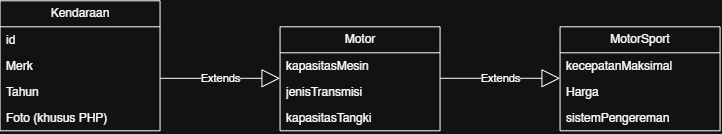

The diagram above was exported from draw.io. Its source (the exported page's mxGraphModel, read from the mxfile embedded in the PNG):
<mxGraphModel dx="1336" dy="640" grid="1" gridSize="10" guides="1" tooltips="1" connect="1" arrows="1" fold="1" page="1" pageScale="1" pageWidth="850" pageHeight="1100" math="0" shadow="0">
  <root>
    <mxCell id="0" />
    <mxCell id="1" parent="0" />
    <mxCell id="Dz9w5iSPc1wT6bqjcJqZ-1" parent="1" style="swimlane;fontStyle=0;childLayout=stackLayout;horizontal=1;startSize=26;fillColor=none;horizontalStack=0;resizeParent=1;resizeParentMax=0;resizeLast=0;collapsible=1;marginBottom=0;whiteSpace=wrap;html=1;" value="Kendaraan" vertex="1">
      <mxGeometry height="130" width="160" x="80" y="240" as="geometry" />
    </mxCell>
    <mxCell id="Dz9w5iSPc1wT6bqjcJqZ-2" parent="Dz9w5iSPc1wT6bqjcJqZ-1" style="text;strokeColor=none;fillColor=none;align=left;verticalAlign=top;spacingLeft=4;spacingRight=4;overflow=hidden;rotatable=0;points=[[0,0.5],[1,0.5]];portConstraint=eastwest;whiteSpace=wrap;html=1;" value="id" vertex="1">
      <mxGeometry height="26" width="160" y="26" as="geometry" />
    </mxCell>
    <mxCell id="Dz9w5iSPc1wT6bqjcJqZ-3" parent="Dz9w5iSPc1wT6bqjcJqZ-1" style="text;strokeColor=none;fillColor=none;align=left;verticalAlign=top;spacingLeft=4;spacingRight=4;overflow=hidden;rotatable=0;points=[[0,0.5],[1,0.5]];portConstraint=eastwest;whiteSpace=wrap;html=1;" value="Merk" vertex="1">
      <mxGeometry height="26" width="160" y="52" as="geometry" />
    </mxCell>
    <mxCell id="Dz9w5iSPc1wT6bqjcJqZ-4" parent="Dz9w5iSPc1wT6bqjcJqZ-1" style="text;strokeColor=none;fillColor=none;align=left;verticalAlign=top;spacingLeft=4;spacingRight=4;overflow=hidden;rotatable=0;points=[[0,0.5],[1,0.5]];portConstraint=eastwest;whiteSpace=wrap;html=1;" value="Tahun" vertex="1">
      <mxGeometry height="26" width="160" y="78" as="geometry" />
    </mxCell>
    <mxCell id="Dz9w5iSPc1wT6bqjcJqZ-6" parent="Dz9w5iSPc1wT6bqjcJqZ-1" style="text;strokeColor=none;fillColor=none;align=left;verticalAlign=top;spacingLeft=4;spacingRight=4;overflow=hidden;rotatable=0;points=[[0,0.5],[1,0.5]];portConstraint=eastwest;whiteSpace=wrap;html=1;" value="Foto (khusus PHP)" vertex="1">
      <mxGeometry height="26" width="160" y="104" as="geometry" />
    </mxCell>
    <mxCell id="Dz9w5iSPc1wT6bqjcJqZ-7" parent="1" style="swimlane;fontStyle=0;childLayout=stackLayout;horizontal=1;startSize=26;fillColor=none;horizontalStack=0;resizeParent=1;resizeParentMax=0;resizeLast=0;collapsible=1;marginBottom=0;whiteSpace=wrap;html=1;" value="Motor" vertex="1">
      <mxGeometry height="104" width="160" x="360" y="266" as="geometry" />
    </mxCell>
    <mxCell id="Dz9w5iSPc1wT6bqjcJqZ-8" parent="Dz9w5iSPc1wT6bqjcJqZ-7" style="text;strokeColor=none;fillColor=none;align=left;verticalAlign=top;spacingLeft=4;spacingRight=4;overflow=hidden;rotatable=0;points=[[0,0.5],[1,0.5]];portConstraint=eastwest;whiteSpace=wrap;html=1;" value="kapasitasMesin" vertex="1">
      <mxGeometry height="26" width="160" y="26" as="geometry" />
    </mxCell>
    <mxCell id="Dz9w5iSPc1wT6bqjcJqZ-9" parent="Dz9w5iSPc1wT6bqjcJqZ-7" style="text;strokeColor=none;fillColor=none;align=left;verticalAlign=top;spacingLeft=4;spacingRight=4;overflow=hidden;rotatable=0;points=[[0,0.5],[1,0.5]];portConstraint=eastwest;whiteSpace=wrap;html=1;" value="jenisTransmisi" vertex="1">
      <mxGeometry height="26" width="160" y="52" as="geometry" />
    </mxCell>
    <mxCell id="Dz9w5iSPc1wT6bqjcJqZ-10" parent="Dz9w5iSPc1wT6bqjcJqZ-7" style="text;strokeColor=none;fillColor=none;align=left;verticalAlign=top;spacingLeft=4;spacingRight=4;overflow=hidden;rotatable=0;points=[[0,0.5],[1,0.5]];portConstraint=eastwest;whiteSpace=wrap;html=1;" value="kapasitasTangki" vertex="1">
      <mxGeometry height="26" width="160" y="78" as="geometry" />
    </mxCell>
    <mxCell id="Dz9w5iSPc1wT6bqjcJqZ-12" parent="1" style="swimlane;fontStyle=0;childLayout=stackLayout;horizontal=1;startSize=26;fillColor=none;horizontalStack=0;resizeParent=1;resizeParentMax=0;resizeLast=0;collapsible=1;marginBottom=0;whiteSpace=wrap;html=1;" value="MotorSport" vertex="1">
      <mxGeometry height="104" width="160" x="640" y="266" as="geometry" />
    </mxCell>
    <mxCell id="Dz9w5iSPc1wT6bqjcJqZ-13" parent="Dz9w5iSPc1wT6bqjcJqZ-12" style="text;strokeColor=none;fillColor=none;align=left;verticalAlign=top;spacingLeft=4;spacingRight=4;overflow=hidden;rotatable=0;points=[[0,0.5],[1,0.5]];portConstraint=eastwest;whiteSpace=wrap;html=1;" value="kecepatanMaksimal" vertex="1">
      <mxGeometry height="26" width="160" y="26" as="geometry" />
    </mxCell>
    <mxCell id="Dz9w5iSPc1wT6bqjcJqZ-14" parent="Dz9w5iSPc1wT6bqjcJqZ-12" style="text;strokeColor=none;fillColor=none;align=left;verticalAlign=top;spacingLeft=4;spacingRight=4;overflow=hidden;rotatable=0;points=[[0,0.5],[1,0.5]];portConstraint=eastwest;whiteSpace=wrap;html=1;" value="Harga" vertex="1">
      <mxGeometry height="26" width="160" y="52" as="geometry" />
    </mxCell>
    <mxCell id="Dz9w5iSPc1wT6bqjcJqZ-15" parent="Dz9w5iSPc1wT6bqjcJqZ-12" style="text;strokeColor=none;fillColor=none;align=left;verticalAlign=top;spacingLeft=4;spacingRight=4;overflow=hidden;rotatable=0;points=[[0,0.5],[1,0.5]];portConstraint=eastwest;whiteSpace=wrap;html=1;" value="sistemPengereman" vertex="1">
      <mxGeometry height="26" width="160" y="78" as="geometry" />
    </mxCell>
    <mxCell id="Dz9w5iSPc1wT6bqjcJqZ-16" edge="1" parent="1" style="endArrow=block;endSize=16;endFill=0;html=1;rounded=0;" value="Extends">
      <mxGeometry relative="1" width="160" as="geometry">
        <mxPoint x="240" y="317.5" as="sourcePoint" />
        <mxPoint x="360" y="317.5" as="targetPoint" />
      </mxGeometry>
    </mxCell>
    <mxCell id="Dz9w5iSPc1wT6bqjcJqZ-17" edge="1" parent="1" style="endArrow=block;endSize=16;endFill=0;html=1;rounded=0;" value="Extends">
      <mxGeometry relative="1" width="160" as="geometry">
        <mxPoint x="520" y="317.47" as="sourcePoint" />
        <mxPoint x="640" y="317.47" as="targetPoint" />
      </mxGeometry>
    </mxCell>
  </root>
</mxGraphModel>